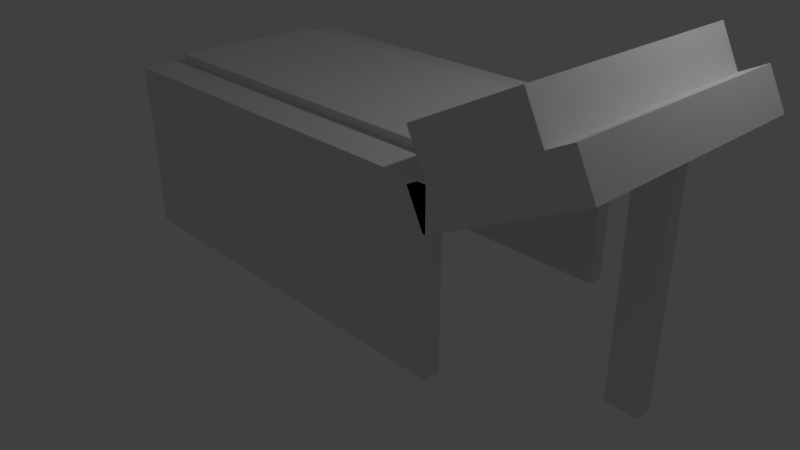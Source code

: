 # Source: tableop.blend  (saved by Blender 2.79.0; exported with 4.5.12 LTS)
import bpy
from mathutils import Matrix  # noqa: F401  (used for matrix-valued properties, if any)

bpy.ops.wm.read_factory_settings(use_empty=True)
scene = bpy.context.scene
scene.name = 'Scene'

# ---- collections
col_collection_1 = bpy.data.collections.new('Collection 1'); scene.collection.children.link(col_collection_1)

# ---- materials (node trees are filled in below, after node groups)
mat_material = bpy.data.materials.new('Material')
mat_material.alpha_threshold = 0.0
mat_material.use_transparent_shadow = False
mat_material.roughness = 0.5
mat_material.line_color = (0.0, 0.0, 0.0, 1.0)
mat_material_001 = bpy.data.materials.new('Material.001')
mat_material_001.alpha_threshold = 0.0
mat_material_001.use_transparent_shadow = False
mat_material_001.roughness = 0.5
mat_material_001.line_color = (0.0, 0.0, 0.0, 1.0)
mat_material_002 = bpy.data.materials.new('Material.002')
mat_material_002.alpha_threshold = 0.0
mat_material_002.use_transparent_shadow = False
mat_material_002.roughness = 0.5
mat_material_002.line_color = (0.0, 0.0, 0.0, 1.0)

# ---- material node trees

# ---- world
world_world = bpy.data.worlds.new('World'); scene.world = world_world
world_world.color = (0.05088, 0.05088, 0.05088)
world_world.use_sun_shadow = False
world_world.sun_shadow_jitter_overblur = 0.0
world_world.cycles.sampling_method = 'MANUAL'

# ---- cameras
cam_camera = bpy.data.cameras.new('Camera')
cam_camera.clip_end = 100.0
cam_camera.lens = 35.0
cam_camera.sensor_width = 32.0
cam_camera.sensor_height = 18.0
cam_camera.ortho_scale = 7.314
cam_camera.dof.focus_distance = 0.0
cam_camera.dof.aperture_fstop = 128.0

# ---- lights
light_lamp = bpy.data.lights.new('Lamp', 'POINT')
light_lamp.transmission_factor = 0.0
light_lamp.cutoff_distance = 30.0
light_lamp.energy = 100.0
light_lamp.shadow_buffer_clip_start = 1.001
light_lamp.shadow_soft_size = 0.1
light_lamp.shadow_maximum_resolution = 0.006
light_lamp.use_absolute_resolution = True

# ---- meshes
me_cube_006 = bpy.data.meshes.new('Cube.006')
me_cube_006.from_pydata([(-1.0, -1.0, -1.0), (-1.0, -1.0, 1.0), (-1.0, 1.0, -1.0), (-1.0, 1.0, 1.0), (1.0, -1.0, -1.0), (1.0, -1.0, 1.0), (1.0, 1.0, -1.0), (1.0, 1.0, 1.0)], [], [(0, 1, 3, 2), (2, 3, 7, 6), (6, 7, 5, 4), (4, 5, 1, 0), (2, 6, 4, 0), (7, 3, 1, 5)])
me_cube_006.use_remesh_preserve_volume = False
me_cube_006.use_remesh_preserve_attributes = False
me_cube_006.use_mirror_vertex_groups = False
me_cube_006.update()
me_cube_005 = bpy.data.meshes.new('Cube.005')
me_cube_005.from_pydata([(-1.0, -1.0, -1.0), (-1.0, -1.0, 1.0), (-1.0, 1.0, -1.0), (-1.0, 1.0, 1.0), (1.0, -1.0, -1.0), (1.0, -1.0, 1.0), (1.0, 1.0, -1.0), (1.0, 1.0, 1.0)], [], [(0, 1, 3, 2), (2, 3, 7, 6), (6, 7, 5, 4), (4, 5, 1, 0), (2, 6, 4, 0), (7, 3, 1, 5)])
me_cube_005.use_remesh_preserve_volume = False
me_cube_005.use_remesh_preserve_attributes = False
me_cube_005.use_mirror_vertex_groups = False
me_cube_005.update()
me_cube_003 = bpy.data.meshes.new('Cube.003')
me_cube_003.from_pydata([(-1.0, -1.0, -1.0), (-1.0, -1.0, 1.0), (-1.0, 1.0, -1.0), (-1.0, 1.0, 1.0), (1.0, -1.0, -1.0), (1.0, -1.0, 1.0), (1.0, 1.0, -1.0), (1.0, 1.0, 1.0)], [], [(0, 1, 3, 2), (2, 3, 7, 6), (6, 7, 5, 4), (4, 5, 1, 0), (2, 6, 4, 0), (7, 3, 1, 5)])
me_cube_003.use_remesh_preserve_volume = False
me_cube_003.use_remesh_preserve_attributes = False
me_cube_003.use_mirror_vertex_groups = False
me_cube_003.update()
me_cube = bpy.data.meshes.new('Cube')
me_cube.from_pydata([(1.0, 1.0, -1.0), (1.0, -1.0, -1.0), (-1.0, -1.0, -1.0), (-1.0, 1.0, -1.0), (1.0, 1.0, 1.0), (1.0, -1.0, 1.0), (-1.0, -1.0, 1.0), (-1.0, 1.0, 1.0)], [], [(0, 1, 2, 3), (4, 7, 6, 5), (0, 4, 5, 1), (1, 5, 6, 2), (2, 6, 7, 3), (4, 0, 3, 7)])
me_cube.materials.append(mat_material)
me_cube.use_remesh_preserve_volume = False
me_cube.use_remesh_preserve_attributes = False
me_cube.use_mirror_vertex_groups = False
me_cube.update()
me_cube_001 = bpy.data.meshes.new('Cube.001')
me_cube_001.from_pydata([(1.0, 1.0, -1.0), (1.0, -1.0, -1.0), (-1.0, -1.0, -1.0), (-1.0, 1.0, -1.0), (1.0, 1.0, 1.0), (1.0, -1.0, 1.0), (-1.0, -1.0, 1.0), (-1.0, 1.0, 1.0)], [], [(0, 1, 2, 3), (4, 7, 6, 5), (0, 4, 5, 1), (1, 5, 6, 2), (2, 6, 7, 3), (4, 0, 3, 7)])
me_cube_001.materials.append(mat_material_001)
me_cube_001.use_remesh_preserve_volume = False
me_cube_001.use_remesh_preserve_attributes = False
me_cube_001.use_mirror_vertex_groups = False
me_cube_001.update()
me_cube_002 = bpy.data.meshes.new('Cube.002')
me_cube_002.from_pydata([(1.0, 1.0, -1.0), (1.0, -1.0, -1.0), (-1.0, -1.0, -1.0), (-1.0, 1.0, -1.0), (1.0, 1.0, 1.0), (1.0, -1.0, 1.0), (-1.0, -1.0, 1.0), (-1.0, 1.0, 1.0)], [], [(0, 1, 2, 3), (4, 7, 6, 5), (0, 4, 5, 1), (1, 5, 6, 2), (2, 6, 7, 3), (4, 0, 3, 7)])
me_cube_002.materials.append(mat_material_002)
me_cube_002.use_remesh_preserve_volume = False
me_cube_002.use_remesh_preserve_attributes = False
me_cube_002.use_mirror_vertex_groups = False
me_cube_002.update()
me_cube_004 = bpy.data.meshes.new('Cube.004')
me_cube_004.from_pydata([(-1.0, -1.0, -1.0), (-1.0, -1.0, 1.0), (-1.0, 1.0, -1.0), (-1.0, 1.0, 1.0), (1.0, -1.0, -1.0), (1.0, -1.0, 1.0), (1.0, 1.0, -1.0), (1.0, 1.0, 1.0)], [], [(0, 1, 3, 2), (2, 3, 7, 6), (6, 7, 5, 4), (4, 5, 1, 0), (2, 6, 4, 0), (7, 3, 1, 5)])
me_cube_004.use_remesh_preserve_volume = False
me_cube_004.use_remesh_preserve_attributes = False
me_cube_004.use_mirror_vertex_groups = False
me_cube_004.update()

# ---- objects
ob_cube_006 = bpy.data.objects.new('Cube.006', me_cube_006)
ob_cube_005 = bpy.data.objects.new('Cube.005', me_cube_005)
ob_cube_003 = bpy.data.objects.new('Cube.003', me_cube_003)
ob_cube = bpy.data.objects.new('Cube', me_cube)
ob_lamp = bpy.data.objects.new('Lamp', light_lamp)
ob_camera = bpy.data.objects.new('Camera', cam_camera)
ob_cube_001 = bpy.data.objects.new('Cube.001', me_cube_001)
ob_cube_002 = bpy.data.objects.new('Cube.002', me_cube_002)
ob_cube_004 = bpy.data.objects.new('Cube.004', me_cube_004)

# ---- transforms, parenting, visibility, modifiers, constraints
ob_cube_006.location = (3.896, 0.0, 1.296)
ob_cube_006.scale = (0.2, 0.1, 1.5)
ob_cube_006.lineart.crease_threshold = 0.0
ob_cube_005.location = (3.257, 0.0, 2.382)
ob_cube_005.rotation_euler = (0.0, -0.4678, 0.0)
ob_cube_005.scale = (1.0, 1.5, 0.25)
ob_cube_005.lineart.crease_threshold = 0.0
ob_cube_003.location = (3.034, 0.0, 2.731)
ob_cube_003.rotation_euler = (0.0, -0.4677, 0.0)
ob_cube_003.scale = (0.7142, 1.488, 0.3571)
ob_cube_003.lineart.crease_threshold = 0.0
_m = ob_cube_003.modifiers.new('Multires.001', 'MULTIRES')
_m.uv_smooth = 'PRESERVE_CORNERS'
_m.quality = 3
_m.levels = 5
_m.sculpt_levels = 5
_m.render_levels = 5
_m.show_only_control_edges = False
_m = ob_cube_003.modifiers.new('Multires', 'MULTIRES')
_m.uv_smooth = 'PRESERVE_CORNERS'
_m.quality = 3
_m.levels = 5
_m.sculpt_levels = 5
_m.render_levels = 5
_m.show_only_control_edges = False
_m.use_creases = False
ob_cube.location = (0.0, 0.0, 1.977)
ob_cube.scale = (2.5, 1.5, 0.25)
ob_cube.lock_rotations_4d = False
ob_cube.empty_display_type = 'ARROWS'
ob_cube.lineart.crease_threshold = 0.0
ob_lamp.location = (4.076, 1.005, 5.904)
ob_lamp.rotation_euler = (0.6503, 0.05522, 1.866)
ob_lamp.lock_rotations_4d = False
ob_lamp.empty_display_type = 'ARROWS'
ob_lamp.color = (0.0, 0.0, 0.0, 0.0)
ob_lamp.lineart.crease_threshold = 0.0
ob_camera.location = (7.481, -6.508, 5.344)
ob_camera.rotation_euler = (1.109, 0.0, 0.8149)
ob_camera.lock_rotations_4d = False
ob_camera.empty_display_type = 'ARROWS'
ob_camera.color = (0.0, 0.0, 0.0, 0.0)
ob_camera.display_type = 'WIRE'
ob_camera.lineart.crease_threshold = 0.0
ob_cube_001.location = (0.0, 1.386, 1.101)
ob_cube_001.scale = (2.5, 0.1, 1.0)
ob_cube_001.lock_rotations_4d = False
ob_cube_001.empty_display_type = 'ARROWS'
ob_cube_001.lineart.crease_threshold = 0.0
ob_cube_002.location = (0.0, -1.38, 1.101)
ob_cube_002.scale = (2.5, 0.1, 1.0)
ob_cube_002.lock_rotations_4d = False
ob_cube_002.empty_display_type = 'ARROWS'
ob_cube_002.lineart.crease_threshold = 0.0
ob_cube_004.location = (-0.06216, 0.0, 2.23)
ob_cube_004.scale = (2.3, 1.0, 0.1)
ob_cube_004.lineart.crease_threshold = 0.0
_m = ob_cube_004.modifiers.new('Multires', 'MULTIRES')
_m.uv_smooth = 'PRESERVE_CORNERS'
_m.quality = 3
_m.show_only_control_edges = False

# ---- collection membership
col_collection_1.objects.link(ob_cube_006)
col_collection_1.objects.link(ob_cube_005)
col_collection_1.objects.link(ob_cube_003)
col_collection_1.objects.link(ob_cube)
col_collection_1.objects.link(ob_lamp)
col_collection_1.objects.link(ob_camera)
col_collection_1.objects.link(ob_cube_001)
col_collection_1.objects.link(ob_cube_002)
col_collection_1.objects.link(ob_cube_004)

# ---- scene / render settings (as saved in the file)
scene.camera = ob_camera
scene.frame_start = 1; scene.frame_end = 250; scene.frame_set(1)
scene.render.engine = 'BLENDER_EEVEE_NEXT'
scene.render.resolution_percentage = 50
scene.render.dither_intensity = 0.0
scene.cycles.use_denoising = False
scene.cycles.samples = 128
scene.cycles.sampling_pattern = 'TABULATED_SOBOL'
scene.cycles.use_adaptive_sampling = False
scene.cycles.use_light_tree = False
scene.cycles.blur_glossy = 0.0
scene.cycles.sample_clamp_indirect = 0.0
scene.view_settings.view_transform = 'Standard'
bpy.context.view_layer.update()
